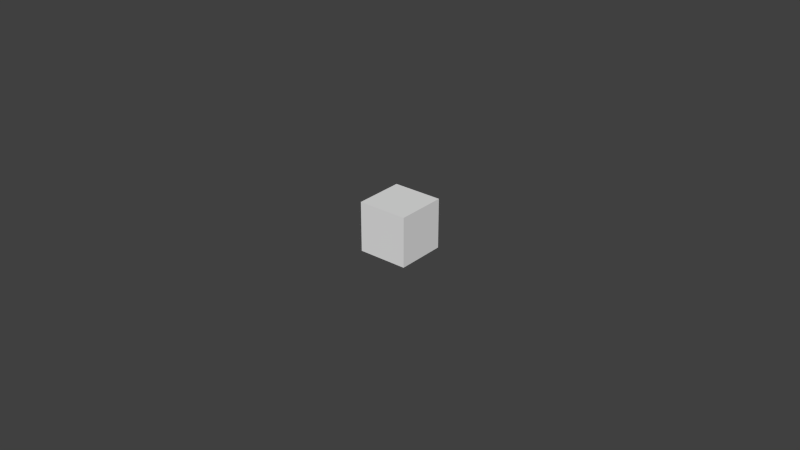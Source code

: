 # Source: nanosat.blend  (saved by Blender 2.73.0; exported with 4.5.12 LTS)
import bpy
from mathutils import Matrix  # noqa: F401  (used for matrix-valued properties, if any)

bpy.ops.wm.read_factory_settings(use_empty=True)
scene = bpy.context.scene
scene.name = 'Scene'

# ---- collections
col_collection_1 = bpy.data.collections.new('Collection 1'); scene.collection.children.link(col_collection_1)

# ---- world
world_world = bpy.data.worlds.new('World'); scene.world = world_world
world_world.color = (0.05088, 0.05088, 0.05088)
world_world.use_sun_shadow = False
world_world.sun_shadow_jitter_overblur = 0.0
world_world.cycles.sampling_method = 'MANUAL'
world_world.cycles.sample_map_resolution = 256

# ---- meshes
me_cube_002 = bpy.data.meshes.new('Cube.002')
me_cube_002.from_pydata([(-0.008, -0.008, -0.008), (-0.008, 0.008, -0.008), (0.008, 0.008, -0.008), (0.008, -0.008, -0.008), (-0.008, -0.008, 0.008), (-0.008, 0.008, 0.008), (0.008, 0.008, 0.008), (0.008, -0.008, 0.008)], [], [(4, 5, 1, 0), (5, 6, 2, 1), (6, 7, 3, 2), (7, 4, 0, 3), (0, 1, 2, 3), (7, 6, 5, 4)])
_uv = me_cube_002.uv_layers.new(name='UVMap')
_uv.uv.foreach_set('vector', [0.3333, 0.3333, 0.3333, 3.881e-08, 0.6667, 0.0, 0.6667, 0.3333, 7.761e-08, 0.3333, 0.0, 7.761e-08, 0.3333, 0.0, 0.3333, 0.3333, 0.3333, 0.6667, 0.3333, 0.3333, 0.6667, 0.3333, 0.6667, 0.6667, 0.0, 0.3333, 0.3333, 0.3333, 0.3333, 0.6667, 3.881e-08, 0.6667, 0.6667, 1.0, 0.6667, 0.6667, 1.0, 0.6667, 1.0, 1.0, 0.6667, 0.6667, 0.6667, 1.0, 0.3333, 1.0, 0.3333, 0.6667])
me_cube_002.use_remesh_preserve_volume = False
me_cube_002.use_remesh_preserve_attributes = False
me_cube_002.use_mirror_vertex_groups = False
me_cube_002.update()

# ---- objects
ob_cube = bpy.data.objects.new('Cube', me_cube_002)

# ---- transforms, parenting, visibility, modifiers, constraints
ob_cube.location = (0.0, 0.0, 0.0)
ob_cube.lineart.crease_threshold = 0.0

# ---- collection membership
col_collection_1.objects.link(ob_cube)

# ---- scene / render settings (as saved in the file)
scene.frame_start = 1; scene.frame_end = 250; scene.frame_set(1)
scene.render.engine = 'BLENDER_EEVEE_NEXT'
scene.render.resolution_percentage = 50
scene.render.dither_intensity = 0.0
scene.cycles.use_denoising = False
scene.cycles.samples = 10
scene.cycles.sampling_pattern = 'TABULATED_SOBOL'
scene.cycles.light_sampling_threshold = 0.0
scene.cycles.use_adaptive_sampling = False
scene.cycles.use_light_tree = False
scene.cycles.blur_glossy = 0.0
scene.cycles.pixel_filter_type = 'GAUSSIAN'
scene.cycles.sample_clamp_indirect = 0.0
scene.view_settings.view_transform = 'Standard'
bpy.context.view_layer.update()

# ---- added for rendering (the .blend has no active camera and no usable light): camera, sun
cam_auto = bpy.data.cameras.new('AutoCamera')
cam_auto.lens = 50.0
cam_auto.sensor_width = 36.0
cam_auto.clip_end = 1000.0
ob_auto_camera = bpy.data.objects.new('AutoCamera', cam_auto)
scene.collection.objects.link(ob_auto_camera)
ob_auto_camera.location = (0.185045, -0.222054, 0.148036)
ob_auto_camera.rotation_euler = (1.09748, -7.21219e-08, 0.694738)
scene.camera = ob_auto_camera
light_auto_sun = bpy.data.lights.new('AutoSun', 'SUN')
light_auto_sun.energy = 3.0
light_auto_sun.angle = 0.0523599
ob_auto_sun = bpy.data.objects.new('AutoSun', light_auto_sun)
scene.collection.objects.link(ob_auto_sun)
ob_auto_sun.rotation_euler = (0.872665, 0.174533, 0.523599)
bpy.context.view_layer.update()
